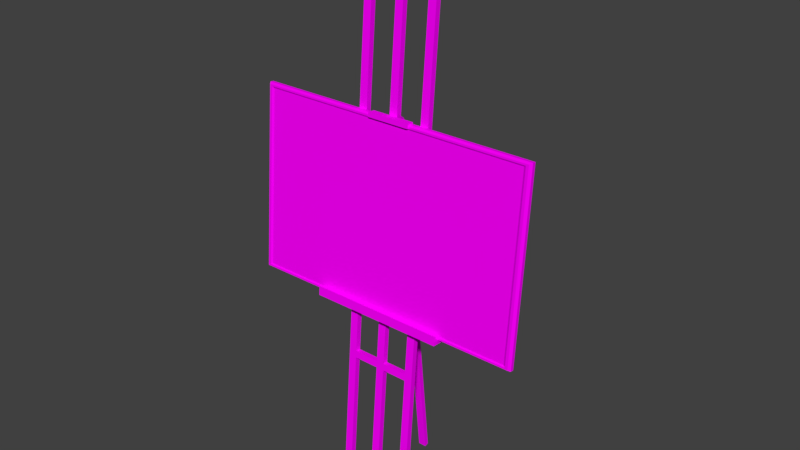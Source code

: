 # Source: Lavagna.blend  (saved by Blender 2.78.0; exported with 4.5.12 LTS)
import bpy
from mathutils import Matrix  # noqa: F401  (used for matrix-valued properties, if any)

bpy.ops.wm.read_factory_settings(use_empty=True)
scene = bpy.context.scene
scene.name = 'Scene'

# ---- collections
col_collection_1 = bpy.data.collections.new('Collection 1'); scene.collection.children.link(col_collection_1)

# ---- images (referenced by path relative to the original .blend; pixels are not part of the script)
import os
ASSET_DIR = os.environ.get("B2B_ASSET_DIR", "")  # directory of the original .blend (textures are referenced by path, not embedded)
HERE = os.path.dirname(os.path.abspath(__file__))  # packed textures are extracted next to this script under _unpacked/

def load_image(name, relpath, width, height, colorspace="sRGB"):
    """Load a texture the original file referenced (path relative to the .blend, or extracted next to this script)."""
    p = next((c for c in (os.path.join(HERE, relpath), os.path.join(ASSET_DIR, relpath)) if relpath and os.path.exists(c)), "")
    if p:
        img = bpy.data.images.load(p, check_existing=True)
        img.name = name
    else:  # same state as the original file: an image datablock whose file is absent (Cycles renders it pink)
        img = bpy.data.images.new(name, width, height)
        img.source = "FILE"
        img.filepath = "//" + (relpath or name)
    img.colorspace_settings.name = colorspace
    return img
img_profeta_v1_oggettivari_txt_png = load_image('profeta_v1_OggettiVari_TXT.png', 'profeta_v1_OggettiVari_TXT.png', 1024, 1024, 'sRGB')

# ---- materials (node trees are filled in below, after node groups)
mat_material_lavagna_cornice_tenda = bpy.data.materials.new('Material_Lavagna_Cornice_Tenda')
mat_material_lavagna_cornice_tenda.alpha_threshold = 0.0
mat_material_lavagna_cornice_tenda.use_transparent_shadow = False
mat_material_lavagna_cornice_tenda.roughness = 0.5

# ---- material node trees
mat_material_lavagna_cornice_tenda.use_nodes = True; mat_material_lavagna_cornice_tenda.node_tree.nodes.clear()
_N = mat_material_lavagna_cornice_tenda.node_tree.nodes; _L = mat_material_lavagna_cornice_tenda.node_tree.links
n0 = _N.new('ShaderNodeOutputMaterial'); n0.name = 'Material Output'; n0.location = (300, 300)
n1 = _N.new('ShaderNodeBsdfDiffuse'); n1.name = 'Diffuse BSDF'; n1.location = (10, 300)
n2 = _N.new('ShaderNodeTexImage'); n2.name = 'Image Texture'; n2.location = (-284, 327)
n2.width = 140
n2.image = img_profeta_v1_oggettivari_txt_png
_L.new(n1.outputs[0], n0.inputs[0])
_L.new(n2.outputs[0], n1.inputs[0])
n0.is_active_output = True

# ---- world
world_world = bpy.data.worlds.new('World'); scene.world = world_world
world_world.color = (0.05088, 0.05088, 0.05088)
world_world.use_sun_shadow = False
world_world.sun_shadow_jitter_overblur = 0.0
world_world.cycles.sampling_method = 'MANUAL'

# ---- meshes
me_plane_002 = bpy.data.meshes.new('Plane.002')
me_plane_002.from_pydata([(3.389, -0.3704, 9.109), (3.389, -0.7373, 4.677), (3.454, -0.3669, 9.151), (3.454, -0.7407, 4.635), (3.504, -0.3024, 9.178), (3.504, -0.6815, 4.598), (3.504, -0.2157, 9.17), (3.504, -0.5948, 4.591), (3.337, -0.3494, 9.073), (3.337, -0.7107, 4.709), (1.644, -0.8849, 4.543), (0.4833, -0.3994, 9.225), (1.644, -0.879, 4.615), (1.644, -0.7107, 4.709), (1.644, -0.5948, 4.591), (1.644, -0.6815, 4.598), (1.644, -0.7407, 4.635), (1.644, -0.7373, 4.677), (1.644, -0.3494, 9.073), (1.644, -0.2157, 9.17), (1.644, -0.3024, 9.178), (1.644, -0.3669, 9.151), (1.644, -0.3704, 9.109), (1.644, -0.866, 4.771), (1.644, -0.6007, 4.52), (1.644, -0.6874, 4.527), (1.644, -0.8764, 4.646), (1.644, -0.8729, 4.688), (1.644, -0.8125, 4.767), (1.644, -0.8194, 4.684), (1.644, -0.8314, 4.539), (1.644, -0.8255, 4.61), (1.644, -0.8229, 4.642), (0.4833, -0.3494, 9.073), (0.4833, -0.2157, 9.17), (0.4833, -0.3024, 9.178), (0.4833, -0.3669, 9.151), (0.4833, -0.3704, 9.109), (0.4833, -0.5948, 4.591), (0.4833, -0.7107, 4.709), (0.4833, -0.8729, 4.688), (0.4833, -0.8764, 4.646), (0.4833, -0.6874, 4.527), (0.4833, -0.6007, 4.52), (0.4833, -0.866, 4.771), (0.4833, -0.8849, 4.543), (0.4833, -0.879, 4.615), (0.4833, -0.8314, 4.539), (0.4833, -0.8125, 4.767), (0.4833, -0.7373, 4.677), (0.4833, -0.8194, 4.684), (0.4833, -0.3611, 9.221), (0.4833, -0.2125, 9.209), (0.4833, -0.2992, 9.216), (0.4833, -0.405, 9.156), (0.4833, -0.4085, 9.114), (0.6861, -0.9719, 0.03649), (0.6861, 0.03159, 12.16), (0.6861, -0.838, 0.02541), (0.6861, 0.1654, 12.15), (0.8844, 0.1654, 12.15), (0.8844, -0.838, 0.02541), (0.8844, 0.03159, 12.16), (0.8844, -0.9719, 0.03649), (0.6937, 0.04019, 12.26), (0.6937, 0.174, 12.25), (0.8844, 0.1678, 12.18), (0.8844, 0.03394, 12.19), (0.7507, 0.04941, 12.37), (0.7507, 0.1833, 12.36), (0.8869, 0.1691, 12.19), (0.8869, 0.03529, 12.2), (0.897, 0.05533, 12.44), (0.897, 0.1892, 12.43), (0.8968, 0.1696, 12.2), (0.8968, 0.03575, 12.21), (1.042, 0.05031, 12.38), (1.042, 0.1842, 12.37), (0.9113, 0.1693, 12.19), (0.9113, 0.03545, 12.2), (1.104, 0.04056, 12.27), (1.104, 0.1744, 12.26), (0.9152, 0.1683, 12.18), (0.9152, 0.03449, 12.19), (1.056, 0.02562, 12.09), (1.056, 0.1595, 12.07), (0.9152, 0.1671, 12.17), (0.9152, 0.0332, 12.18), (0.9057, 0.1696, 12.2), (0.9057, 0.03573, 12.21), (0.9796, 0.05367, 12.42), (0.9796, 0.1875, 12.41), (0.8919, 0.1695, 12.2), (0.8919, 0.03567, 12.21), (0.8153, 0.05358, 12.42), (0.8153, 0.1874, 12.41), (0.713, 0.1791, 12.31), (0.885, 0.1687, 12.19), (0.885, 0.0348, 12.2), (0.713, 0.0452, 12.32), (1.084, 0.1797, 12.32), (0.9145, 0.1689, 12.19), (0.9145, 0.03503, 12.2), (1.084, 0.04584, 12.33), (0.05142, 0.2484, 13.15), (0.05142, -0.838, 0.02541), (0.05142, 0.1146, 13.16), (0.05142, -0.9719, 0.03649), (-0.04865, -0.9719, 0.03649), (-0.04865, 0.1146, 13.16), (-0.04865, -0.838, 0.02541), (-0.04865, 0.2484, 13.15), (0.6861, -0.7021, 3.295), (0.6861, -0.5683, 3.284), (0.8844, -0.7021, 3.295), (0.8844, -0.5683, 3.284), (0.6861, -0.582, 3.118), (0.6861, -0.7159, 3.129), (0.8844, -0.7159, 3.129), (0.8844, -0.582, 3.118), (0.05142, -0.7021, 3.295), (0.05142, -0.5683, 3.284), (-0.04865, -0.5683, 3.284), (-0.04865, -0.7021, 3.295), (0.05142, -0.7159, 3.129), (0.05142, -0.582, 3.118), (-0.04865, -0.582, 3.118), (-0.04865, -0.7159, 3.129), (0.05142, -0.3611, 9.221), (0.05142, -0.5948, 4.591), (0.05142, -0.7107, 4.709), (0.05142, -0.8729, 4.688), (0.05142, -0.8764, 4.646), (0.05142, -0.6874, 4.527), (0.05142, -0.866, 4.771), (0.05142, -0.8849, 4.543), (0.05142, -0.879, 4.615), (0.05142, -0.8314, 4.539), (0.05142, -0.3494, 9.073), (0.05142, -0.8125, 4.767), (0.05142, -0.7373, 4.677), (0.05142, -0.8194, 4.684), (0.05142, -0.2992, 9.216), (0.05142, -0.405, 9.156), (0.05142, -0.4085, 9.114), (0.05142, -0.3994, 9.225), (0.05142, -0.3704, 9.109), (0.6861, -0.3494, 9.073), (0.6861, -0.3024, 9.178), (0.6861, -0.3669, 9.151), (0.6861, -0.3704, 9.109), (0.6861, -0.8125, 4.767), (0.6861, -0.7373, 4.677), (0.6861, -0.8194, 4.684), (0.6861, -0.7107, 4.709), (0.6861, -0.8729, 4.688), (0.6861, -0.8764, 4.646), (0.6861, -0.6874, 4.527), (0.6861, -0.6007, 4.52), (0.6861, -0.866, 4.771), (0.6861, -0.8849, 4.543), (0.6861, -0.879, 4.615), (0.6861, -0.8314, 4.539), (0.8844, -0.3494, 9.073), (0.8844, -0.3024, 9.178), (0.8844, -0.3669, 9.151), (0.8844, -0.3704, 9.109), (0.8844, -0.8125, 4.767), (0.8844, -0.7373, 4.677), (0.8844, -0.8194, 4.684), (0.8844, -0.7107, 4.709), (0.8844, -0.8729, 4.688), (0.8844, -0.8764, 4.646), (0.8844, -0.6874, 4.527), (0.8844, -0.6007, 4.52), (0.8844, -0.866, 4.771), (0.8844, -0.8849, 4.543), (0.8844, -0.879, 4.615), (0.8844, -0.8314, 4.539), (0.6861, -0.2157, 9.17), (0.8844, -0.2157, 9.17), (0.8844, -0.08188, 9.159), (0.6861, -0.08188, 9.159), (0.05142, -0.2157, 9.17), (0.05142, -0.09526, 8.998), (-0.04865, -0.09526, 8.998), (-0.04771, -0.2157, 9.17), (0.05142, -0.2125, 9.209), (0.05142, -0.07867, 9.198), (-0.04865, -0.07867, 9.198), (-0.04865, -0.2125, 9.209), (0.6861, -0.461, 4.58), (0.6861, -0.5948, 4.591), (0.8844, -0.5948, 4.591), (0.8844, -0.461, 4.58), (0.05142, -0.461, 4.58), (-0.04865, -0.461, 4.58), (0.6861, -0.4669, 4.509), (0.8844, -0.4669, 4.509), (0.05142, -0.6007, 4.52), (0.05142, -0.4669, 4.509), (-0.04865, -0.4669, 4.509), (-0.04841, -0.6007, 4.52), (0.05142, 0.892, -0.02541), (-0.04865, 0.892, -0.02541), (0.05142, 0.9937, 0.004594), (-0.04865, 0.9937, 0.004594), (0.03683, 0.03741, 9.115), (-0.04865, 0.03812, 9.109), (-0.04865, -0.07494, 8.982), (0.04482, -0.07566, 8.988), (-3.487, -0.3704, 9.109), (-3.487, -0.7373, 4.677), (-3.552, -0.3669, 9.151), (-3.552, -0.7407, 4.635), (-3.601, -0.3024, 9.178), (-3.601, -0.6815, 4.598), (-3.601, -0.2157, 9.17), (-3.601, -0.5948, 4.591), (-3.434, -0.3494, 9.073), (-3.434, -0.7107, 4.709), (-0.04865, -0.3704, 9.109), (-1.741, -0.8849, 4.543), (-0.5806, -0.3994, 9.225), (-0.04865, -0.8849, 4.543), (-0.04865, -0.3994, 9.225), (-1.741, -0.879, 4.615), (-0.04865, -0.3494, 9.073), (-0.04865, -0.7107, 4.709), (-1.741, -0.7107, 4.709), (-1.741, -0.5948, 4.591), (-1.741, -0.6815, 4.598), (-1.741, -0.7407, 4.635), (-1.741, -0.7373, 4.677), (-1.741, -0.3494, 9.073), (-1.741, -0.2157, 9.17), (-1.741, -0.3024, 9.178), (-1.741, -0.3669, 9.151), (-1.741, -0.3704, 9.109), (-0.04865, -0.8729, 4.688), (-0.04865, -0.8764, 4.646), (-0.04865, -0.6874, 4.527), (-0.04865, -0.866, 4.771), (-1.741, -0.866, 4.771), (-1.741, -0.6007, 4.52), (-1.741, -0.6874, 4.527), (-1.741, -0.8764, 4.646), (-1.741, -0.8729, 4.688), (-0.04865, -0.879, 4.615), (-1.741, -0.8125, 4.767), (-0.04865, -0.8314, 4.539), (-1.741, -0.8194, 4.684), (-1.741, -0.8314, 4.539), (-0.04865, -0.8125, 4.767), (-1.741, -0.8255, 4.61), (-1.741, -0.8229, 4.642), (-0.04865, -0.7373, 4.677), (-0.04865, -0.8194, 4.684), (-0.5806, -0.3494, 9.073), (-0.5806, -0.2157, 9.17), (-0.5806, -0.3024, 9.178), (-0.5806, -0.3669, 9.151), (-0.5806, -0.3704, 9.109), (-0.5806, -0.5948, 4.591), (-0.5806, -0.7107, 4.709), (-0.5806, -0.8729, 4.688), (-0.5806, -0.8764, 4.646), (-0.5806, -0.6874, 4.527), (-0.5806, -0.6007, 4.52), (-0.5806, -0.866, 4.771), (-0.5806, -0.8849, 4.543), (-0.5806, -0.879, 4.615), (-0.5806, -0.8314, 4.539), (-0.5806, -0.8125, 4.767), (-0.5806, -0.7373, 4.677), (-0.5806, -0.8194, 4.684), (-0.04865, -0.4085, 9.114), (-0.04865, -0.405, 9.156), (-0.04865, -0.2992, 9.216), (-0.04865, -0.3611, 9.221), (-0.5806, -0.3611, 9.221), (-0.5806, -0.2125, 9.209), (-0.5806, -0.2992, 9.216), (-0.5806, -0.405, 9.156), (-0.5806, -0.4085, 9.114), (-0.7834, -0.9719, 0.03649), (-0.7834, 0.03159, 12.16), (-0.7834, -0.838, 0.02541), (-0.7834, 0.1654, 12.15), (-0.9817, 0.1654, 12.15), (-0.9817, -0.838, 0.02541), (-0.9817, 0.03159, 12.16), (-0.9817, -0.9719, 0.03649), (-0.791, 0.04019, 12.26), (-0.791, 0.174, 12.25), (-0.9817, 0.1678, 12.18), (-0.9817, 0.03394, 12.19), (-0.848, 0.04941, 12.37), (-0.848, 0.1833, 12.36), (-0.9842, 0.1691, 12.19), (-0.9842, 0.03529, 12.2), (-0.9943, 0.05533, 12.44), (-0.9943, 0.1892, 12.43), (-0.9941, 0.1696, 12.2), (-0.9941, 0.03575, 12.21), (-1.139, 0.05031, 12.38), (-1.139, 0.1842, 12.37), (-1.009, 0.1693, 12.19), (-1.009, 0.03545, 12.2), (-1.201, 0.04056, 12.27), (-1.201, 0.1744, 12.26), (-1.013, 0.1683, 12.18), (-1.013, 0.03449, 12.19), (-1.153, 0.02562, 12.09), (-1.153, 0.1595, 12.07), (-1.012, 0.1671, 12.17), (-1.012, 0.0332, 12.18), (-1.003, 0.1696, 12.2), (-1.003, 0.03573, 12.21), (-1.077, 0.05367, 12.42), (-1.077, 0.1875, 12.41), (-0.9892, 0.1695, 12.2), (-0.9892, 0.03567, 12.21), (-0.9126, 0.05358, 12.42), (-0.9126, 0.1874, 12.41), (-0.8103, 0.1791, 12.31), (-0.9823, 0.1687, 12.19), (-0.9823, 0.0348, 12.2), (-0.8103, 0.0452, 12.32), (-1.182, 0.1797, 12.32), (-1.012, 0.1689, 12.19), (-1.012, 0.03503, 12.2), (-1.182, 0.04584, 12.33), (-0.1487, 0.2484, 13.15), (-0.1487, -0.838, 0.02541), (-0.1487, 0.1146, 13.16), (-0.1487, -0.9719, 0.03649), (-0.7834, -0.7021, 3.295), (-0.7834, -0.5683, 3.284), (-0.9817, -0.7021, 3.295), (-0.9817, -0.5683, 3.284), (-0.7834, -0.582, 3.118), (-0.7834, -0.7159, 3.129), (-0.9817, -0.7159, 3.129), (-0.9817, -0.582, 3.118), (-0.1487, -0.7021, 3.295), (-0.1487, -0.5683, 3.284), (-0.1487, -0.7159, 3.129), (-0.1487, -0.582, 3.118), (-0.1487, -0.3611, 9.221), (-0.1487, -0.5948, 4.591), (-0.1487, -0.7107, 4.709), (-0.1487, -0.8729, 4.688), (-0.1487, -0.8764, 4.646), (-0.1487, -0.6874, 4.527), (-0.1487, -0.866, 4.771), (-0.1487, -0.8849, 4.543), (-0.1487, -0.879, 4.615), (-0.1487, -0.8314, 4.539), (-0.1487, -0.3494, 9.073), (-0.1487, -0.8125, 4.767), (-0.1487, -0.7373, 4.677), (-0.1487, -0.8194, 4.684), (-0.1487, -0.2992, 9.216), (-0.1487, -0.405, 9.156), (-0.1487, -0.4085, 9.114), (-0.1487, -0.3994, 9.225), (-0.1487, -0.3704, 9.109), (-0.7834, -0.3494, 9.073), (-0.7834, -0.3024, 9.178), (-0.7834, -0.3669, 9.151), (-0.7834, -0.3704, 9.109), (-0.7834, -0.8125, 4.767), (-0.7834, -0.7373, 4.677), (-0.7834, -0.8194, 4.684), (-0.7834, -0.7107, 4.709), (-0.7834, -0.8729, 4.688), (-0.7834, -0.8764, 4.646), (-0.7834, -0.6874, 4.527), (-0.7834, -0.6007, 4.52), (-0.7834, -0.866, 4.771), (-0.7834, -0.8849, 4.543), (-0.7834, -0.879, 4.615), (-0.7834, -0.8314, 4.539), (-0.9817, -0.3494, 9.073), (-0.9817, -0.3024, 9.178), (-0.9817, -0.3669, 9.151), (-0.9817, -0.3704, 9.109), (-0.9817, -0.8125, 4.767), (-0.9817, -0.7373, 4.677), (-0.9817, -0.8194, 4.684), (-0.9817, -0.7107, 4.709), (-0.9817, -0.8729, 4.688), (-0.9817, -0.8764, 4.646), (-0.9817, -0.6874, 4.527), (-0.9817, -0.6007, 4.52), (-0.9817, -0.866, 4.771), (-0.9817, -0.8849, 4.543), (-0.9817, -0.879, 4.615), (-0.9817, -0.8314, 4.539), (-0.7834, -0.2157, 9.17), (-0.9817, -0.2157, 9.17), (-0.9817, -0.08188, 9.159), (-0.7834, -0.08188, 9.159), (-0.1487, -0.2157, 9.17), (-0.1487, -0.09526, 8.998), (-0.04958, -0.2157, 9.17), (-0.1487, -0.2125, 9.209), (-0.1487, -0.07867, 9.198), (-0.7834, -0.461, 4.58), (-0.7834, -0.5948, 4.591), (-0.9817, -0.5948, 4.591), (-0.9817, -0.461, 4.58), (-0.1487, -0.461, 4.58), (-0.7834, -0.4669, 4.509), (-0.9817, -0.4669, 4.509), (-0.1487, -0.6007, 4.52), (-0.1487, -0.4669, 4.509), (-0.1487, 0.892, -0.02541), (-0.1487, 0.9937, 0.004594), (-0.1341, 0.03741, 9.115), (-0.1421, -0.07566, 8.988)], [], [(138, 130, 39, 33), (17, 1, 9, 13), (13, 9, 8, 18), (22, 0, 2, 21), (0, 1, 3, 2), (2, 3, 5, 4), (21, 2, 4, 20), (4, 5, 7, 6), (20, 4, 6, 19), (33, 39, 154, 147), (139, 253, 242, 134), (176, 10, 12, 177), (29, 28, 23, 27), (166, 22, 21, 165), (165, 21, 20, 164), (0, 22, 18, 8), (5, 15, 14, 7), (1, 0, 8, 9), (1, 17, 16, 3), (3, 16, 15, 5), (131, 239, 240, 132), (171, 27, 23, 175), (177, 12, 26, 172), (32, 29, 27, 26), (30, 31, 12, 10), (14, 15, 25, 24), (178, 30, 10, 176), (31, 15, 16, 32), (12, 31, 32, 26), (173, 25, 30, 178), (25, 15, 31, 30), (16, 17, 29, 32), (141, 257, 253, 139), (140, 130, 228, 256), (140, 256, 257, 141), (152, 49, 50, 153), (152, 154, 39, 49), (153, 50, 48, 151), (133, 42, 47, 137), (137, 47, 45, 135), (136, 46, 41, 132), (131, 40, 44, 134), (155, 40, 41, 156), (157, 42, 43, 158), (163, 147, 154, 170), (37, 36, 54, 55), (135, 45, 46, 136), (151, 48, 44, 159), (150, 37, 33, 147), (138, 33, 37, 146), (142, 278, 279, 128), (144, 55, 54, 143), (35, 34, 52, 53), (35, 53, 51, 36), (128, 279, 225, 145), (145, 225, 277, 143), (144, 276, 221, 146), (54, 36, 51, 11), (182, 179, 57, 59), (179, 180, 62, 57), (180, 181, 60, 62), (181, 182, 59, 60), (57, 62, 67, 64), (61, 63, 56, 58), (97, 96, 69, 70), (59, 57, 64, 65), (60, 59, 65, 66), (62, 60, 66, 67), (93, 92, 74, 75), (99, 98, 71, 68), (98, 97, 70, 71), (96, 99, 68, 69), (89, 88, 78, 79), (95, 94, 72, 73), (92, 95, 73, 74), (94, 93, 75, 72), (101, 100, 81, 82), (91, 90, 76, 77), (88, 91, 77, 78), (90, 89, 79, 76), (83, 82, 86, 87), (103, 102, 83, 80), (102, 101, 82, 83), (100, 103, 80, 81), (85, 84, 87, 86), (81, 80, 84, 85), (82, 81, 85, 86), (80, 83, 87, 84), (72, 75, 89, 90), (74, 73, 91, 88), (73, 72, 90, 91), (75, 74, 88, 89), (68, 71, 93, 94), (70, 69, 95, 92), (69, 68, 94, 95), (71, 70, 92, 93), (65, 64, 99, 96), (67, 66, 97, 98), (64, 67, 98, 99), (66, 65, 96, 97), (77, 76, 103, 100), (79, 78, 101, 102), (76, 79, 102, 103), (78, 77, 100, 101), (190, 187, 106, 109), (187, 188, 104, 106), (105, 107, 108, 110), (188, 189, 111, 104), (106, 104, 111, 109), (119, 116, 113, 115), (118, 119, 115, 114), (117, 118, 114, 112), (117, 124, 125, 116), (58, 56, 117, 116), (56, 63, 118, 117), (63, 61, 119, 118), (61, 58, 116, 119), (125, 126, 122, 121), (113, 116, 125, 121), (127, 124, 120, 123), (108, 107, 124, 127), (107, 105, 125, 124), (105, 110, 126, 125), (112, 113, 121, 120), (112, 120, 124, 117), (55, 144, 146, 37), (11, 145, 143, 54), (51, 128, 145, 11), (276, 144, 143, 277), (53, 142, 128, 51), (227, 138, 146, 221), (224, 135, 136, 248), (239, 131, 134, 242), (248, 136, 132, 240), (250, 137, 135, 224), (241, 133, 137, 250), (49, 140, 141, 50), (49, 39, 130, 140), (50, 141, 139, 48), (40, 131, 132, 41), (138, 227, 228, 130), (48, 139, 134, 44), (166, 150, 147, 163), (191, 192, 179, 182), (167, 151, 159, 175), (173, 157, 158, 174), (171, 155, 156, 172), (169, 153, 151, 167), (168, 170, 154, 152), (168, 152, 153, 169), (42, 157, 162, 47), (47, 162, 160, 45), (46, 161, 156, 41), (40, 155, 159, 44), (36, 149, 148, 35), (37, 150, 149, 36), (45, 160, 161, 46), (17, 168, 169, 29), (17, 13, 170, 168), (29, 169, 167, 28), (27, 171, 172, 26), (25, 173, 174, 24), (6, 7, 14, 19), (28, 167, 175, 23), (22, 166, 163, 18), (157, 173, 178, 162), (162, 178, 176, 160), (161, 177, 172, 156), (155, 171, 175, 159), (149, 165, 164, 148), (150, 166, 165, 149), (160, 176, 177, 161), (129, 195, 184, 183), (194, 191, 182, 181), (193, 194, 181, 180), (179, 192, 38, 34), (195, 196, 185, 184), (208, 207, 205, 206), (183, 184, 188, 187), (186, 183, 187, 190), (198, 197, 191, 194), (200, 201, 196, 195), (115, 113, 197, 198), (123, 120, 199, 202), (120, 121, 200, 199), (121, 122, 201, 200), (193, 14, 24, 174), (164, 20, 19, 180), (133, 241, 202, 199), (129, 38, 43, 199), (34, 38, 129, 183), (142, 53, 52, 187), (278, 142, 187, 190), (34, 183, 187, 52), (42, 133, 199, 43), (14, 193, 180, 19), (35, 148, 179, 34), (38, 192, 158, 43), (148, 164, 180, 179), (174, 198, 194, 193), (197, 158, 192, 191), (199, 200, 195, 129), (113, 112, 158, 197), (112, 114, 174, 158), (114, 115, 198, 174), (163, 170, 13, 18), (203, 204, 206, 205), (207, 210, 203, 205), (210, 209, 204, 203), (184, 185, 209, 210), (188, 184, 210, 207), (185, 189, 208, 209), (189, 188, 207, 208), (359, 258, 264, 351), (233, 229, 220, 212), (229, 234, 219, 220), (238, 237, 213, 211), (211, 213, 214, 212), (213, 215, 216, 214), (237, 236, 215, 213), (215, 217, 218, 216), (236, 235, 217, 215), (258, 368, 375, 264), (360, 355, 242, 253), (397, 398, 226, 222), (251, 247, 243, 249), (387, 386, 237, 238), (386, 385, 236, 237), (211, 219, 234, 238), (216, 218, 230, 231), (212, 220, 219, 211), (212, 214, 232, 233), (214, 216, 231, 232), (352, 353, 240, 239), (392, 396, 243, 247), (398, 393, 246, 226), (255, 246, 247, 251), (252, 222, 226, 254), (230, 244, 245, 231), (399, 397, 222, 252), (254, 255, 232, 231), (226, 246, 255, 254), (394, 399, 252, 245), (245, 252, 254, 231), (232, 255, 251, 233), (362, 360, 253, 257), (361, 256, 228, 351), (361, 362, 257, 256), (373, 374, 275, 274), (373, 274, 264, 375), (374, 372, 273, 275), (354, 358, 272, 267), (358, 356, 270, 272), (357, 353, 266, 271), (352, 355, 269, 265), (376, 377, 266, 265), (378, 379, 268, 267), (384, 391, 375, 368), (262, 284, 283, 261), (356, 357, 271, 270), (372, 380, 269, 273), (371, 368, 258, 262), (359, 367, 262, 258), (363, 349, 279, 278), (365, 364, 283, 284), (260, 282, 281, 259), (260, 261, 280, 282), (349, 366, 225, 279), (366, 364, 277, 225), (365, 367, 221, 276), (283, 223, 280, 261), (403, 288, 286, 400), (400, 286, 291, 401), (401, 291, 289, 402), (402, 289, 288, 403), (286, 293, 296, 291), (290, 287, 285, 292), (326, 299, 298, 325), (288, 294, 293, 286), (289, 295, 294, 288), (291, 296, 295, 289), (322, 304, 303, 321), (328, 297, 300, 327), (327, 300, 299, 326), (325, 298, 297, 328), (318, 308, 307, 317), (324, 302, 301, 323), (321, 303, 302, 324), (323, 301, 304, 322), (330, 311, 310, 329), (320, 306, 305, 319), (317, 307, 306, 320), (319, 305, 308, 318), (312, 316, 315, 311), (332, 309, 312, 331), (331, 312, 311, 330), (329, 310, 309, 332), (314, 315, 316, 313), (310, 314, 313, 309), (311, 315, 314, 310), (309, 313, 316, 312), (301, 319, 318, 304), (303, 317, 320, 302), (302, 320, 319, 301), (304, 318, 317, 303), (297, 323, 322, 300), (299, 321, 324, 298), (298, 324, 323, 297), (300, 322, 321, 299), (294, 325, 328, 293), (296, 327, 326, 295), (293, 328, 327, 296), (295, 326, 325, 294), (306, 329, 332, 305), (308, 331, 330, 307), (305, 332, 331, 308), (307, 330, 329, 306), (190, 109, 335, 407), (407, 335, 333, 408), (334, 110, 108, 336), (408, 333, 111, 189), (335, 109, 111, 333), (344, 340, 338, 341), (343, 339, 340, 344), (342, 337, 339, 343), (342, 341, 348, 347), (287, 341, 342, 285), (285, 342, 343, 292), (292, 343, 344, 290), (290, 344, 341, 287), (348, 346, 122, 126), (338, 346, 348, 341), (127, 123, 345, 347), (108, 127, 347, 336), (336, 347, 348, 334), (334, 348, 126, 110), (337, 345, 346, 338), (337, 342, 347, 345), (284, 262, 367, 365), (223, 283, 364, 366), (280, 223, 366, 349), (276, 277, 364, 365), (282, 280, 349, 363), (227, 221, 367, 359), (224, 248, 357, 356), (239, 242, 355, 352), (248, 240, 353, 357), (250, 224, 356, 358), (241, 250, 358, 354), (274, 275, 362, 361), (274, 361, 351, 264), (275, 273, 360, 362), (265, 266, 353, 352), (359, 351, 228, 227), (273, 269, 355, 360), (387, 384, 368, 371), (409, 403, 400, 410), (388, 396, 380, 372), (394, 395, 379, 378), (392, 393, 377, 376), (390, 388, 372, 374), (389, 373, 375, 391), (389, 390, 374, 373), (267, 272, 383, 378), (272, 270, 381, 383), (271, 266, 377, 382), (265, 269, 380, 376), (261, 260, 369, 370), (262, 261, 370, 371), (270, 271, 382, 381), (233, 251, 390, 389), (233, 389, 391, 229), (251, 249, 388, 390), (247, 246, 393, 392), (245, 244, 395, 394), (217, 235, 230, 218), (249, 243, 396, 388), (238, 234, 384, 387), (378, 383, 399, 394), (383, 381, 397, 399), (382, 377, 393, 398), (376, 380, 396, 392), (370, 369, 385, 386), (371, 370, 386, 387), (381, 382, 398, 397), (350, 404, 405, 413), (412, 402, 403, 409), (411, 401, 402, 412), (400, 259, 263, 410), (413, 405, 185, 196), (208, 206, 419, 420), (404, 407, 408, 405), (406, 190, 407, 404), (415, 412, 409, 414), (417, 413, 196, 201), (340, 415, 414, 338), (123, 202, 416, 345), (345, 416, 417, 346), (346, 417, 201, 122), (411, 395, 244, 230), (385, 401, 235, 236), (354, 416, 202, 241), (350, 416, 268, 263), (259, 404, 350, 263), (363, 407, 281, 282), (278, 190, 407, 363), (259, 281, 407, 404), (267, 268, 416, 354), (230, 235, 401, 411), (260, 259, 400, 369), (263, 268, 379, 410), (369, 400, 401, 385), (395, 411, 412, 415), (414, 409, 410, 379), (416, 350, 413, 417), (338, 414, 379, 337), (337, 379, 395, 339), (339, 395, 415, 340), (384, 234, 229, 391), (418, 419, 206, 204), (420, 419, 418, 421), (421, 418, 204, 209), (405, 421, 209, 185), (408, 420, 421, 405), (189, 208, 420, 408)])
_uv = me_plane_002.uv_layers.new(name='UVMap')
_uv.uv.foreach_set('vector', [0.6549, 0.5046, 0.4391, 0.5031, 0.4392, 0.4818, 0.6551, 0.4833, 0.2688, 0.5308, 0.2687, 0.384, 0.2722, 0.3885, 0.2723, 0.5308, 0.4397, 0.4246, 0.4402, 0.3411, 0.656, 0.3427, 0.6555, 0.4261, 0.3094, 0.5307, 0.3093, 0.384, 0.3128, 0.3785, 0.3129, 0.5307, 0.3388, 0.6791, 0.3388, 0.3807, 0.3441, 0.3772, 0.3441, 0.6819, 0.3441, 0.6819, 0.3441, 0.3772, 0.3494, 0.3751, 0.3494, 0.684, 0.3129, 0.5307, 0.3128, 0.3785, 0.3187, 0.3744, 0.3188, 0.5307, 0.3494, 0.684, 0.3494, 0.3751, 0.3553, 0.3751, 0.3553, 0.684, 0.3188, 0.5307, 0.3187, 0.3744, 0.326, 0.3743, 0.3261, 0.5307, 0.6551, 0.4833, 0.4392, 0.4818, 0.4393, 0.4718, 0.6551, 0.4733, 0.3913, 0.8401, 0.3912, 0.8486, 0.3867, 0.8486, 0.3867, 0.8401, 0.3674, 0.7694, 0.3675, 0.7049, 0.3736, 0.7049, 0.3735, 0.7694, 0.03218, 0.975, 0.03207, 0.9922, 0.02105, 0.9921, 0.02115, 0.9749, 0.3095, 0.5946, 0.3094, 0.5307, 0.3129, 0.5307, 0.313, 0.5946, 0.313, 0.5946, 0.3129, 0.5307, 0.3188, 0.5307, 0.3189, 0.5946, 0.3093, 0.384, 0.3094, 0.5307, 0.3059, 0.5308, 0.3058, 0.3884, 0.2593, 0.3744, 0.2594, 0.5308, 0.2521, 0.5308, 0.252, 0.3744, 0.3388, 0.3807, 0.3388, 0.6791, 0.3336, 0.6768, 0.3336, 0.3837, 0.2687, 0.384, 0.2688, 0.5308, 0.2653, 0.5308, 0.2652, 0.3786, 0.2652, 0.3786, 0.2653, 0.5308, 0.2594, 0.5308, 0.2593, 0.3744, 0.3796, 0.8401, 0.3796, 0.8486, 0.376, 0.8486, 0.3761, 0.8401, 0.3797, 0.7694, 0.3798, 0.7049, 0.3869, 0.7049, 0.3868, 0.7694, 0.3735, 0.7694, 0.3736, 0.7049, 0.3763, 0.7049, 0.3762, 0.7694, 0.03223, 0.9664, 0.03218, 0.975, 0.02115, 0.9749, 0.0212, 0.9663, 0.03235, 0.9453, 0.03227, 0.9599, 0.02124, 0.9598, 0.02133, 0.9452, 0.07981, 0.9602, 0.06195, 0.9601, 0.06204, 0.9454, 0.0799, 0.9455, 0.3629, 0.7694, 0.363, 0.7049, 0.3675, 0.7049, 0.3674, 0.7694, 0.03227, 0.9599, 0.06195, 0.9601, 0.04916, 0.9666, 0.03223, 0.9664, 0.02124, 0.9598, 0.03227, 0.9599, 0.03223, 0.9664, 0.0212, 0.9663, 0.3506, 0.7694, 0.3507, 0.7049, 0.363, 0.7049, 0.3629, 0.7694, 0.06204, 0.9454, 0.06195, 0.9601, 0.03227, 0.9599, 0.03235, 0.9453, 0.04916, 0.9666, 0.04911, 0.9752, 0.03218, 0.975, 0.03223, 0.9664, 0.1988, 0.6549, 0.1988, 0.6641, 0.1912, 0.6641, 0.1912, 0.655, 0.2689, 0.6647, 0.2724, 0.6647, 0.2724, 0.6731, 0.2689, 0.6731, 0.2063, 0.6549, 0.2063, 0.664, 0.1988, 0.6641, 0.1988, 0.6549, 0.206, 0.5969, 0.2061, 0.6154, 0.1986, 0.6155, 0.1985, 0.597, 0.2688, 0.6113, 0.2723, 0.6113, 0.2724, 0.6284, 0.2689, 0.6284, 0.1985, 0.597, 0.1986, 0.6155, 0.191, 0.6155, 0.1909, 0.597, 0.3505, 0.8401, 0.3506, 0.8034, 0.3628, 0.8034, 0.3628, 0.8401, 0.3628, 0.8401, 0.3628, 0.8034, 0.3674, 0.8034, 0.3673, 0.8401, 0.3734, 0.8401, 0.3734, 0.8034, 0.3761, 0.8034, 0.3761, 0.8401, 0.3796, 0.8401, 0.3797, 0.8035, 0.3868, 0.8035, 0.3867, 0.8401, 0.3797, 0.7862, 0.3797, 0.8035, 0.3761, 0.8034, 0.3761, 0.7862, 0.3506, 0.7862, 0.3506, 0.8034, 0.3432, 0.8034, 0.3432, 0.7862, 0.6552, 0.4635, 0.6551, 0.4733, 0.4393, 0.4718, 0.4394, 0.462, 0.1616, 0.8756, 0.1695, 0.8731, 0.169, 0.8793, 0.1653, 0.8794, 0.3673, 0.8401, 0.3674, 0.8034, 0.3734, 0.8034, 0.3734, 0.8401, 0.3913, 0.7863, 0.3913, 0.8035, 0.3868, 0.8035, 0.3868, 0.7862, 0.3095, 0.6113, 0.3095, 0.6284, 0.306, 0.6284, 0.306, 0.6113, 0.306, 0.6647, 0.306, 0.6284, 0.3095, 0.6284, 0.3095, 0.6647, 0.1875, 0.9219, 0.1877, 0.9334, 0.1806, 0.9335, 0.1806, 0.9219, 0.1629, 0.9219, 0.1653, 0.8794, 0.169, 0.8793, 0.1682, 0.922, 0.1827, 0.872, 0.1956, 0.8742, 0.1923, 0.8786, 0.1836, 0.8774, 0.1827, 0.872, 0.1836, 0.8774, 0.1779, 0.8797, 0.1695, 0.8731, 0.1806, 0.9219, 0.1806, 0.9335, 0.1761, 0.9336, 0.1758, 0.922, 0.1758, 0.922, 0.1761, 0.9336, 0.1681, 0.9337, 0.1682, 0.922, 0.1629, 0.9219, 0.1631, 0.9338, 0.1585, 0.9339, 0.1585, 0.9218, 0.169, 0.8793, 0.1695, 0.8731, 0.1779, 0.8797, 0.1747, 0.8822, 0.4016, 0.1908, 0.395, 0.1909, 0.3934, 0.04397, 0.4, 0.04389, 0.3186, 0.004035, 0.339, 0.004138, 0.3374, 0.312, 0.317, 0.3119, 0.001537, 0.6493, 0.01099, 0.6493, 0.011, 0.8604, 0.001538, 0.8604, 0.04741, 0.6359, 0.06109, 0.6359, 0.06109, 0.8428, 0.04741, 0.8428, 0.317, 0.3119, 0.3374, 0.312, 0.3374, 0.3149, 0.3178, 0.3226, 0.2571, 0.7388, 0.2449, 0.7388, 0.2449, 0.7207, 0.2571, 0.7207, 0.04737, 0.8455, 0.05924, 0.8542, 0.05664, 0.8577, 0.04723, 0.8459, 0.4, 0.04389, 0.3934, 0.04397, 0.3933, 0.03884, 0.3999, 0.03877, 0.04741, 0.8428, 0.06109, 0.8428, 0.06057, 0.85, 0.04741, 0.8448, 0.001538, 0.8604, 0.011, 0.8604, 0.011, 0.8624, 0.001538, 0.8624, 0.001538, 0.8641, 0.011, 0.8641, 0.011, 0.8644, 0.001538, 0.8644, 0.3197, 0.3289, 0.3374, 0.316, 0.3376, 0.3166, 0.3236, 0.3341, 0.001538, 0.8632, 0.011, 0.8632, 0.011, 0.8636, 0.001538, 0.8636, 0.3999, 0.03564, 0.3933, 0.03572, 0.3933, 0.03261, 0.3998, 0.03254, 0.001538, 0.865, 0.011, 0.865, 0.011, 0.8655, 0.001538, 0.8655, 0.3998, 0.02852, 0.3932, 0.02859, 0.3932, 0.02445, 0.3997, 0.02438, 0.04689, 0.8462, 0.05218, 0.8612, 0.04654, 0.8627, 0.04655, 0.8463, 0.3302, 0.3393, 0.3382, 0.3171, 0.3387, 0.3172, 0.3385, 0.3416, 0.04533, 0.8457, 0.03361, 0.8547, 0.03227, 0.8503, 0.04528, 0.8452, 0.3997, 0.02021, 0.3931, 0.02028, 0.3931, 0.01663, 0.3997, 0.01656, 0.04594, 0.8463, 0.04083, 0.8613, 0.03652, 0.8585, 0.04555, 0.846, 0.347, 0.3395, 0.3396, 0.3172, 0.3401, 0.3168, 0.3535, 0.3354, 0.001538, 0.8664, 0.011, 0.8664, 0.011, 0.8675, 0.001538, 0.8675, 0.3578, 0.3298, 0.3405, 0.3163, 0.3405, 0.3156, 0.3599, 0.3233, 0.001538, 0.8659, 0.011, 0.8659, 0.011, 0.8664, 0.001538, 0.8664, 0.3996, 0.01319, 0.393, 0.01327, 0.393, 0.009989, 0.3996, 0.009914, 0.238, 0.7682, 0.2257, 0.7682, 0.2257, 0.7528, 0.238, 0.7528, 0.3996, 0.009914, 0.393, 0.009989, 0.3929, 0.00081, 0.3995, 0.0007357, 0.04528, 0.8452, 0.03227, 0.8503, 0.03557, 0.8378, 0.04528, 0.8442, 0.3599, 0.3233, 0.3405, 0.3156, 0.3406, 0.314, 0.355, 0.3047, 0.3385, 0.3416, 0.3387, 0.3172, 0.3396, 0.3172, 0.347, 0.3395, 0.04655, 0.8463, 0.04654, 0.8627, 0.04083, 0.8613, 0.04594, 0.8463, 0.3997, 0.02438, 0.3932, 0.02445, 0.3931, 0.02028, 0.3997, 0.02021, 0.001538, 0.8644, 0.011, 0.8644, 0.011, 0.865, 0.001538, 0.865, 0.3236, 0.3341, 0.3376, 0.3166, 0.3382, 0.3171, 0.3302, 0.3393, 0.04723, 0.8459, 0.05664, 0.8577, 0.05218, 0.8612, 0.04689, 0.8462, 0.3998, 0.03254, 0.3933, 0.03261, 0.3932, 0.02859, 0.3998, 0.02852, 0.001538, 0.8636, 0.011, 0.8636, 0.011, 0.8641, 0.001538, 0.8641, 0.3999, 0.03877, 0.3933, 0.03884, 0.3933, 0.03572, 0.3999, 0.03564, 0.001538, 0.8624, 0.011, 0.8624, 0.011, 0.8632, 0.001538, 0.8632, 0.3178, 0.3226, 0.3374, 0.3149, 0.3374, 0.316, 0.3197, 0.3289, 0.04741, 0.8448, 0.06057, 0.85, 0.05924, 0.8542, 0.04737, 0.8455, 0.3997, 0.01656, 0.3931, 0.01663, 0.393, 0.01327, 0.3996, 0.01319, 0.001538, 0.8655, 0.011, 0.8655, 0.011, 0.8659, 0.001538, 0.8659, 0.3535, 0.3354, 0.3401, 0.3168, 0.3405, 0.3163, 0.3578, 0.3298, 0.04555, 0.846, 0.03652, 0.8585, 0.03361, 0.8547, 0.04533, 0.8457, 0.2906, 0.5031, 0.3008, 0.5031, 0.3008, 0.9103, 0.2906, 0.9103, 0.4019, 0.8017, 0.4085, 0.8016, 0.4105, 0.9879, 0.4041, 0.9959, 0.244, 0.7207, 0.244, 0.7329, 0.2348, 0.7329, 0.2348, 0.7207, 0.4085, 0.8016, 0.4149, 0.8016, 0.4151, 0.9882, 0.4105, 0.9879, 0.4041, 0.9959, 0.4105, 0.9879, 0.4151, 0.9882, 0.4152, 1.0, 0.0474, 0.2174, 0.06109, 0.2174, 0.06109, 0.2289, 0.0474, 0.2289, 0.001537, 0.2225, 0.01099, 0.2225, 0.01099, 0.2342, 0.001537, 0.2342, 0.3654, 0.3486, 0.3858, 0.3486, 0.3858, 0.3657, 0.3654, 0.3657, 0.09794, 0.4722, 0.09794, 0.5176, 0.08835, 0.5176, 0.08835, 0.4722, 0.08835, 0.2506, 0.09794, 0.2506, 0.09794, 0.4722, 0.08835, 0.4722, 0.3654, 0.0299, 0.3858, 0.0299, 0.3858, 0.3486, 0.3654, 0.3486, 0.001537, 0.004004, 0.01099, 0.004004, 0.01099, 0.2225, 0.001537, 0.2225, 0.0474, 0.003118, 0.06109, 0.003118, 0.06109, 0.2174, 0.0474, 0.2174, 0.1049, 0.2174, 0.1118, 0.2174, 0.1118, 0.2289, 0.1049, 0.2289, 0.06109, 0.2289, 0.06109, 0.2174, 0.1049, 0.2174, 0.1049, 0.2289, 0.29, 0.3486, 0.3003, 0.3486, 0.3003, 0.3657, 0.29, 0.3657, 0.29, 0.0299, 0.3003, 0.0299, 0.3003, 0.3486, 0.29, 0.3486, 0.09794, 0.7392, 0.08835, 0.7392, 0.08835, 0.5176, 0.09794, 0.5176, 0.1049, 0.003121, 0.1118, 0.003121, 0.1118, 0.2174, 0.1049, 0.2174, 0.3983, 0.4798, 0.4049, 0.4797, 0.4052, 0.5108, 0.3987, 0.5109, 0.3654, 0.3657, 0.3003, 0.3657, 0.3003, 0.3486, 0.3654, 0.3486, 0.1653, 0.8794, 0.1629, 0.9219, 0.1585, 0.9218, 0.1616, 0.8756, 0.1747, 0.8822, 0.1758, 0.922, 0.1682, 0.922, 0.169, 0.8793, 0.1779, 0.8797, 0.1806, 0.9219, 0.1758, 0.922, 0.1747, 0.8822, 0.1631, 0.9338, 0.1629, 0.9219, 0.1682, 0.922, 0.1681, 0.9337, 0.1836, 0.8774, 0.1875, 0.9219, 0.1806, 0.9219, 0.1779, 0.8797, 0.306, 0.6731, 0.306, 0.6647, 0.3095, 0.6647, 0.3095, 0.6731, 0.3673, 0.8486, 0.3673, 0.8401, 0.3734, 0.8401, 0.3734, 0.8486, 0.3796, 0.8486, 0.3796, 0.8401, 0.3867, 0.8401, 0.3867, 0.8486, 0.3734, 0.8486, 0.3734, 0.8401, 0.3761, 0.8401, 0.376, 0.8486, 0.3627, 0.8486, 0.3628, 0.8401, 0.3673, 0.8401, 0.3673, 0.8486, 0.3505, 0.8486, 0.3505, 0.8401, 0.3628, 0.8401, 0.3627, 0.8486, 0.2061, 0.6154, 0.2063, 0.6549, 0.1988, 0.6549, 0.1986, 0.6155, 0.2689, 0.6284, 0.2724, 0.6284, 0.2724, 0.6647, 0.2689, 0.6647, 0.1986, 0.6155, 0.1988, 0.6549, 0.1912, 0.655, 0.191, 0.6155, 0.3797, 0.8035, 0.3796, 0.8401, 0.3761, 0.8401, 0.3761, 0.8034, 0.6549, 0.5046, 0.6549, 0.5095, 0.4391, 0.508, 0.4391, 0.5031, 0.3913, 0.8035, 0.3913, 0.8401, 0.3867, 0.8401, 0.3868, 0.8035, 0.3095, 0.5946, 0.3095, 0.6113, 0.306, 0.6113, 0.306, 0.5946, 0.4042, 0.416, 0.3976, 0.416, 0.395, 0.1909, 0.4016, 0.1908, 0.3914, 0.7694, 0.3913, 0.7863, 0.3868, 0.7862, 0.3868, 0.7694, 0.3506, 0.7694, 0.3506, 0.7862, 0.3432, 0.7862, 0.3432, 0.7693, 0.3797, 0.7694, 0.3797, 0.7862, 0.3761, 0.7862, 0.3762, 0.7694, 0.1984, 0.5789, 0.1985, 0.597, 0.1909, 0.597, 0.1908, 0.5789, 0.2688, 0.5947, 0.2723, 0.5947, 0.2723, 0.6113, 0.2688, 0.6113, 0.206, 0.5788, 0.206, 0.5969, 0.1985, 0.597, 0.1984, 0.5789, 0.3506, 0.8034, 0.3506, 0.7862, 0.3629, 0.7862, 0.3628, 0.8034, 0.3628, 0.8034, 0.3629, 0.7862, 0.3674, 0.7862, 0.3674, 0.8034, 0.3734, 0.8034, 0.3735, 0.7862, 0.3761, 0.7862, 0.3761, 0.8034, 0.3797, 0.8035, 0.3797, 0.7862, 0.3868, 0.7862, 0.3868, 0.8035, 0.313, 0.6283, 0.313, 0.6113, 0.3189, 0.6113, 0.3189, 0.6283, 0.3095, 0.6284, 0.3095, 0.6113, 0.313, 0.6113, 0.313, 0.6283, 0.3674, 0.8034, 0.3674, 0.7862, 0.3735, 0.7862, 0.3734, 0.8034, 0.2056, 0.5095, 0.206, 0.5788, 0.1984, 0.5789, 0.1981, 0.5095, 0.2688, 0.5308, 0.2723, 0.5308, 0.2723, 0.5947, 0.2688, 0.5947, 0.1981, 0.5095, 0.1984, 0.5789, 0.1908, 0.5789, 0.1905, 0.5095, 0.3798, 0.7049, 0.3797, 0.7694, 0.3762, 0.7694, 0.3763, 0.7049, 0.3507, 0.7049, 0.3506, 0.7694, 0.3432, 0.7693, 0.3433, 0.7049, 0.441, 0.9994, 0.441, 0.6867, 0.5675, 0.6867, 0.5675, 0.9994, 0.3915, 0.7049, 0.3914, 0.7694, 0.3868, 0.7694, 0.3869, 0.7049, 0.3094, 0.5307, 0.3095, 0.5946, 0.306, 0.5946, 0.3059, 0.5308, 0.3506, 0.7862, 0.3506, 0.7694, 0.3629, 0.7694, 0.3629, 0.7862, 0.3629, 0.7862, 0.3629, 0.7694, 0.3674, 0.7694, 0.3674, 0.7862, 0.3735, 0.7862, 0.3735, 0.7694, 0.3762, 0.7694, 0.3761, 0.7862, 0.3797, 0.7862, 0.3797, 0.7694, 0.3868, 0.7694, 0.3868, 0.7862, 0.313, 0.6113, 0.313, 0.5946, 0.3189, 0.5946, 0.3189, 0.6113, 0.3095, 0.6113, 0.3095, 0.5946, 0.313, 0.5946, 0.313, 0.6113, 0.3674, 0.7862, 0.3674, 0.7694, 0.3735, 0.7694, 0.3735, 0.7862, 0.3994, 0.5746, 0.406, 0.5745, 0.4084, 0.7917, 0.4019, 0.7998, 0.0474, 0.3186, 0.06109, 0.3186, 0.06109, 0.6359, 0.04741, 0.6359, 0.001537, 0.3258, 0.01099, 0.3258, 0.01099, 0.6493, 0.001537, 0.6493, 0.4383, 0.3336, 0.4383, 0.02081, 0.4522, 0.02081, 0.4522, 0.3336, 0.1049, 0.3186, 0.1118, 0.3186, 0.1118, 0.6247, 0.1049, 0.6247, 0.1397, 0.7276, 0.1321, 0.7267, 0.1312, 0.2366, 0.1397, 0.2365, 0.4019, 0.7998, 0.4084, 0.7917, 0.4085, 0.8016, 0.4019, 0.8017, 0.2258, 0.769, 0.2348, 0.769, 0.2348, 0.7726, 0.2257, 0.7726, 0.0474, 0.3137, 0.06109, 0.3137, 0.06109, 0.3186, 0.0474, 0.3186, 0.1049, 0.3137, 0.1118, 0.3137, 0.1118, 0.3186, 0.1049, 0.3186, 0.0474, 0.2289, 0.06109, 0.2289, 0.06109, 0.3137, 0.0474, 0.3137, 0.29, 0.3657, 0.3003, 0.3657, 0.3003, 0.4919, 0.29, 0.4919, 0.3987, 0.5109, 0.4052, 0.5108, 0.4059, 0.571, 0.3993, 0.5711, 0.1049, 0.2289, 0.1118, 0.2289, 0.1118, 0.3137, 0.1049, 0.3137, 0.6192, 0.6867, 0.5675, 0.6867, 0.5675, 0.6818, 0.6192, 0.6818, 0.3189, 0.5946, 0.3188, 0.5307, 0.3261, 0.5307, 0.3262, 0.5946, 0.3505, 0.8401, 0.3505, 0.8486, 0.3431, 0.8485, 0.3431, 0.8401, 0.4815, 0.02081, 0.4522, 0.02081, 0.4522, 0.01596, 0.4815, 0.01596, 0.4522, 0.3336, 0.4522, 0.02081, 0.4815, 0.02081, 0.4815, 0.3336, 0.1875, 0.9219, 0.1836, 0.8774, 0.1923, 0.8786, 0.1974, 0.9215, 0.1877, 0.9334, 0.1875, 0.9219, 0.1974, 0.9215, 0.1978, 0.9333, 0.1956, 0.8742, 0.2027, 0.9208, 0.1974, 0.9215, 0.1923, 0.8786, 0.3506, 0.8034, 0.3505, 0.8401, 0.3431, 0.8401, 0.3432, 0.8034, 0.5675, 0.6867, 0.6192, 0.6867, 0.6192, 0.9994, 0.5675, 0.9994, 0.3189, 0.6283, 0.3189, 0.6113, 0.3262, 0.6113, 0.3262, 0.6283, 0.4522, 0.02081, 0.4383, 0.02081, 0.4383, 0.01596, 0.4522, 0.01596, 0.3189, 0.6113, 0.3189, 0.5946, 0.3262, 0.5946, 0.3262, 0.6113, 0.001537, 0.3208, 0.01099, 0.3208, 0.01099, 0.3258, 0.001537, 0.3258, 0.4042, 0.4195, 0.3976, 0.4195, 0.3976, 0.416, 0.4042, 0.416, 0.3993, 0.5711, 0.4059, 0.571, 0.406, 0.5745, 0.3994, 0.5746, 0.4049, 0.4797, 0.3983, 0.4798, 0.3976, 0.4195, 0.4042, 0.4195, 0.3654, 0.3657, 0.3858, 0.3657, 0.3858, 0.4919, 0.3654, 0.4919, 0.001537, 0.2342, 0.01099, 0.2342, 0.01099, 0.3208, 0.001537, 0.3208, 0.6552, 0.4635, 0.4394, 0.462, 0.4397, 0.4246, 0.6555, 0.4261, 0.256, 0.782, 0.2468, 0.782, 0.2468, 0.7723, 0.256, 0.7723, 0.1321, 0.7267, 0.1229, 0.72, 0.1227, 0.235, 0.1312, 0.2366, 0.1054, 0.6262, 0.1118, 0.6265, 0.1118, 0.9971, 0.1054, 0.997, 0.1049, 0.6247, 0.1118, 0.6247, 0.1118, 0.6265, 0.1054, 0.6262, 0.1263, 0.7363, 0.1215, 0.7211, 0.1229, 0.72, 0.1321, 0.7267, 0.2472, 0.7397, 0.2571, 0.7552, 0.2437, 0.7552, 0.2449, 0.7397, 0.135, 0.7402, 0.1263, 0.7363, 0.1321, 0.7267, 0.1397, 0.7276, 0.6548, 0.5144, 0.6547, 0.5357, 0.4389, 0.5342, 0.439, 0.5129, 0.269, 0.8155, 0.2725, 0.8155, 0.2725, 0.9578, 0.269, 0.9622, 0.4385, 0.5914, 0.6543, 0.5929, 0.6537, 0.6763, 0.4379, 0.6748, 0.3097, 0.8154, 0.3132, 0.8154, 0.3133, 0.9676, 0.3098, 0.9622, 0.2404, 0.6764, 0.2352, 0.6797, 0.2352, 0.3753, 0.2404, 0.3781, 0.2352, 0.6797, 0.2298, 0.6819, 0.2298, 0.3731, 0.2352, 0.3753, 0.3132, 0.8154, 0.3191, 0.8154, 0.3192, 0.9718, 0.3133, 0.9676, 0.2298, 0.6819, 0.224, 0.6819, 0.224, 0.3731, 0.2298, 0.3731, 0.3191, 0.8154, 0.3264, 0.8154, 0.3265, 0.9718, 0.3192, 0.9718, 0.6547, 0.5357, 0.6546, 0.5457, 0.4388, 0.5442, 0.4389, 0.5342, 0.3912, 0.8571, 0.3867, 0.8571, 0.3867, 0.8486, 0.3912, 0.8486, 0.3672, 0.9278, 0.3732, 0.9278, 0.3731, 0.9923, 0.3671, 0.9923, 0.03064, 0.903, 0.01961, 0.903, 0.01961, 0.8859, 0.03064, 0.8859, 0.3096, 0.7515, 0.3131, 0.7515, 0.3132, 0.8154, 0.3097, 0.8154, 0.3131, 0.7515, 0.319, 0.7515, 0.3191, 0.8154, 0.3132, 0.8154, 0.3098, 0.9622, 0.3063, 0.9578, 0.3062, 0.8154, 0.3097, 0.8154, 0.2597, 0.9719, 0.2523, 0.9719, 0.2523, 0.8155, 0.2596, 0.8155, 0.2404, 0.3781, 0.2456, 0.3804, 0.2456, 0.6733, 0.2404, 0.6764, 0.269, 0.9622, 0.2655, 0.9677, 0.2654, 0.8155, 0.269, 0.8155, 0.2655, 0.9677, 0.2597, 0.9719, 0.2596, 0.8155, 0.2654, 0.8155, 0.3796, 0.8571, 0.376, 0.8571, 0.376, 0.8486, 0.3796, 0.8486, 0.3795, 0.9278, 0.3866, 0.9278, 0.3864, 0.9923, 0.3794, 0.9923, 0.3732, 0.9278, 0.3759, 0.9278, 0.3758, 0.9923, 0.3731, 0.9923, 0.03064, 0.9116, 0.01961, 0.9117, 0.01961, 0.903, 0.03064, 0.903, 0.03064, 0.9328, 0.01961, 0.9328, 0.01961, 0.9182, 0.03064, 0.9182, 0.07819, 0.9182, 0.07819, 0.9328, 0.06033, 0.9328, 0.06033, 0.9182, 0.3626, 0.9278, 0.3672, 0.9278, 0.3671, 0.9923, 0.3625, 0.9923, 0.03064, 0.9182, 0.03064, 0.9116, 0.04757, 0.9116, 0.06033, 0.9182, 0.01961, 0.9182, 0.01961, 0.9117, 0.03064, 0.9116, 0.03064, 0.9182, 0.3503, 0.9278, 0.3626, 0.9278, 0.3625, 0.9923, 0.3502, 0.9922, 0.06033, 0.9328, 0.03064, 0.9328, 0.03064, 0.9182, 0.06033, 0.9182, 0.04757, 0.9116, 0.03064, 0.9116, 0.03064, 0.903, 0.04757, 0.903, 0.1989, 0.6732, 0.1913, 0.6732, 0.1912, 0.6641, 0.1988, 0.6641, 0.2689, 0.6815, 0.2689, 0.6731, 0.2724, 0.6731, 0.2724, 0.6815, 0.2064, 0.6732, 0.1989, 0.6732, 0.1988, 0.6641, 0.2063, 0.664, 0.2066, 0.7311, 0.1991, 0.7312, 0.199, 0.7126, 0.2066, 0.7126, 0.2689, 0.7349, 0.2689, 0.7179, 0.2724, 0.7179, 0.2724, 0.7349, 0.1991, 0.7312, 0.1915, 0.7312, 0.1914, 0.7127, 0.199, 0.7126, 0.3505, 0.8571, 0.3627, 0.8571, 0.3627, 0.8937, 0.3504, 0.8937, 0.3627, 0.8571, 0.3673, 0.8571, 0.3672, 0.8937, 0.3627, 0.8937, 0.3733, 0.8571, 0.376, 0.8571, 0.376, 0.8938, 0.3733, 0.8938, 0.3796, 0.8571, 0.3867, 0.8571, 0.3866, 0.8938, 0.3795, 0.8938, 0.3795, 0.911, 0.3759, 0.911, 0.376, 0.8938, 0.3795, 0.8938, 0.3504, 0.9109, 0.343, 0.9109, 0.343, 0.8937, 0.3504, 0.8937, 0.6545, 0.5555, 0.4387, 0.554, 0.4388, 0.5442, 0.6546, 0.5457, 0.1633, 0.992, 0.1669, 0.9881, 0.1706, 0.9881, 0.1712, 0.9943, 0.3673, 0.8571, 0.3733, 0.8571, 0.3733, 0.8938, 0.3672, 0.8937, 0.3911, 0.911, 0.3866, 0.911, 0.3866, 0.8938, 0.3912, 0.8938, 0.3096, 0.7349, 0.3061, 0.7349, 0.3061, 0.7178, 0.3096, 0.7178, 0.3061, 0.6815, 0.3096, 0.6815, 0.3096, 0.7178, 0.3061, 0.7178, 0.1878, 0.945, 0.1809, 0.9451, 0.1806, 0.9335, 0.1877, 0.9334, 0.1632, 0.9457, 0.1685, 0.9455, 0.1706, 0.9881, 0.1669, 0.9881, 0.1844, 0.995, 0.1852, 0.9895, 0.1938, 0.9881, 0.1973, 0.9924, 0.1844, 0.995, 0.1712, 0.9943, 0.1794, 0.9874, 0.1852, 0.9895, 0.1809, 0.9451, 0.1761, 0.9452, 0.1761, 0.9336, 0.1806, 0.9335, 0.1761, 0.9452, 0.1685, 0.9455, 0.1681, 0.9337, 0.1761, 0.9336, 0.1632, 0.9457, 0.1589, 0.9459, 0.1585, 0.9339, 0.1631, 0.9338, 0.1706, 0.9881, 0.1762, 0.985, 0.1794, 0.9874, 0.1712, 0.9943, 0.4262, 0.1908, 0.4274, 0.04389, 0.434, 0.04394, 0.4328, 0.1908, 0.2666, 0.003718, 0.2666, 0.3116, 0.2462, 0.3116, 0.2462, 0.003718, 0.03066, 0.6493, 0.03066, 0.8604, 0.02121, 0.8604, 0.02121, 0.6493, 0.1762, 0.6359, 0.1762, 0.8428, 0.1626, 0.8428, 0.1626, 0.6359, 0.2666, 0.3116, 0.2658, 0.3223, 0.2462, 0.3145, 0.2462, 0.3116, 0.2257, 0.7519, 0.2257, 0.7338, 0.238, 0.7338, 0.238, 0.7519, 0.1763, 0.8455, 0.1764, 0.8459, 0.167, 0.8578, 0.1644, 0.8542, 0.4274, 0.04389, 0.4274, 0.03877, 0.434, 0.03882, 0.434, 0.04394, 0.1762, 0.8428, 0.1762, 0.8448, 0.1631, 0.85, 0.1626, 0.8428, 0.03066, 0.8604, 0.03066, 0.8624, 0.02121, 0.8624, 0.02121, 0.8604, 0.03066, 0.8641, 0.03066, 0.8644, 0.02121, 0.8644, 0.02121, 0.8641, 0.2638, 0.3285, 0.2599, 0.3338, 0.246, 0.3162, 0.2462, 0.3156, 0.03066, 0.8632, 0.03066, 0.8636, 0.02121, 0.8636, 0.02121, 0.8632, 0.4275, 0.03564, 0.4275, 0.03253, 0.4341, 0.03259, 0.434, 0.03569, 0.03066, 0.865, 0.03066, 0.8655, 0.02121, 0.8655, 0.02121, 0.865, 0.4275, 0.02851, 0.4276, 0.02437, 0.4341, 0.02443, 0.4341, 0.02857, 0.1768, 0.8463, 0.1771, 0.8463, 0.1771, 0.8627, 0.1715, 0.8612, 0.2533, 0.339, 0.2449, 0.3411, 0.2449, 0.3168, 0.2454, 0.3167, 0.1783, 0.8457, 0.1784, 0.8453, 0.1914, 0.8503, 0.19, 0.8548, 0.4276, 0.02021, 0.4276, 0.01656, 0.4342, 0.01661, 0.4342, 0.02026, 0.1777, 0.8463, 0.1781, 0.8461, 0.1871, 0.8585, 0.1828, 0.8613, 0.2364, 0.3391, 0.23, 0.3349, 0.2435, 0.3164, 0.244, 0.3167, 0.03066, 0.8664, 0.03066, 0.8675, 0.02121, 0.8675, 0.02121, 0.8664, 0.2257, 0.3293, 0.2237, 0.3227, 0.243, 0.3152, 0.2431, 0.3159, 0.03066, 0.8659, 0.03066, 0.8664, 0.02121, 0.8664, 0.02121, 0.8659, 0.4277, 0.01319, 0.4277, 0.009913, 0.4343, 0.009967, 0.4342, 0.01325, 0.2437, 0.7714, 0.2437, 0.756, 0.256, 0.756, 0.256, 0.7714, 0.4277, 0.009913, 0.4278, 0.0007359, 0.4343, 0.0007898, 0.4343, 0.009967, 0.1784, 0.8453, 0.1784, 0.8442, 0.1881, 0.8378, 0.1914, 0.8503, 0.2237, 0.3227, 0.2286, 0.3041, 0.243, 0.3136, 0.243, 0.3152, 0.2449, 0.3411, 0.2364, 0.3391, 0.244, 0.3167, 0.2449, 0.3168, 0.1771, 0.8463, 0.1777, 0.8463, 0.1828, 0.8613, 0.1771, 0.8627, 0.4276, 0.02437, 0.4276, 0.02021, 0.4342, 0.02026, 0.4341, 0.02443, 0.03066, 0.8644, 0.03066, 0.865, 0.02121, 0.865, 0.02121, 0.8644, 0.2599, 0.3338, 0.2533, 0.339, 0.2454, 0.3167, 0.246, 0.3162, 0.1764, 0.8459, 0.1768, 0.8463, 0.1715, 0.8612, 0.167, 0.8578, 0.4275, 0.03253, 0.4275, 0.02851, 0.4341, 0.02857, 0.4341, 0.03259, 0.03066, 0.8636, 0.03066, 0.8641, 0.02121, 0.8641, 0.02121, 0.8636, 0.4274, 0.03877, 0.4275, 0.03564, 0.434, 0.03569, 0.434, 0.03882, 0.03066, 0.8624, 0.03066, 0.8632, 0.02121, 0.8632, 0.02121, 0.8624, 0.2658, 0.3223, 0.2638, 0.3285, 0.2462, 0.3156, 0.2462, 0.3145, 0.1762, 0.8448, 0.1763, 0.8455, 0.1644, 0.8542, 0.1631, 0.85, 0.4276, 0.01656, 0.4277, 0.01319, 0.4342, 0.01325, 0.4342, 0.01661, 0.03066, 0.8655, 0.03066, 0.8659, 0.02121, 0.8659, 0.02121, 0.8655, 0.23, 0.3349, 0.2257, 0.3293, 0.2431, 0.3159, 0.2435, 0.3164, 0.1781, 0.8461, 0.1783, 0.8457, 0.19, 0.8548, 0.1871, 0.8585, 0.2906, 0.5031, 0.2906, 0.9103, 0.2803, 0.9103, 0.2803, 0.5031, 0.4278, 0.8016, 0.4262, 0.9959, 0.4198, 0.9879, 0.4212, 0.8016, 0.2257, 0.7207, 0.2348, 0.7207, 0.2348, 0.7329, 0.2257, 0.7329, 0.4212, 0.8016, 0.4198, 0.9879, 0.4151, 0.9882, 0.4149, 0.8016, 0.4262, 0.9959, 0.4152, 1.0, 0.4151, 0.9882, 0.4198, 0.9879, 0.1762, 0.2174, 0.1762, 0.2289, 0.1626, 0.2289, 0.1626, 0.2174, 0.03066, 0.2225, 0.03066, 0.2342, 0.02121, 0.2342, 0.02121, 0.2225, 0.2145, 0.3486, 0.2145, 0.3657, 0.1942, 0.3657, 0.1942, 0.3486, 0.0669, 0.4724, 0.07649, 0.4724, 0.07649, 0.5177, 0.0669, 0.5177, 0.07649, 0.2507, 0.07649, 0.4724, 0.0669, 0.4724, 0.0669, 0.2507, 0.2145, 0.0299, 0.2145, 0.3486, 0.1942, 0.3486, 0.1942, 0.0299, 0.03066, 0.004004, 0.03066, 0.2225, 0.02121, 0.2225, 0.02121, 0.004004, 0.1762, 0.003117, 0.1762, 0.2174, 0.1626, 0.2174, 0.1626, 0.003117, 0.1187, 0.2174, 0.1187, 0.2289, 0.1118, 0.2289, 0.1118, 0.2174, 0.1626, 0.2289, 0.1187, 0.2289, 0.1187, 0.2174, 0.1626, 0.2174, 0.29, 0.3486, 0.29, 0.3657, 0.2797, 0.3657, 0.2797, 0.3486, 0.29, 0.0299, 0.29, 0.3486, 0.2797, 0.3486, 0.2797, 0.0299, 0.0669, 0.7394, 0.0669, 0.5177, 0.07649, 0.5177, 0.07649, 0.7394, 0.1187, 0.003121, 0.1187, 0.2174, 0.1118, 0.2174, 0.1118, 0.003121, 0.4304, 0.4797, 0.4302, 0.5108, 0.4236, 0.5108, 0.4238, 0.4797, 0.2145, 0.3657, 0.2145, 0.3486, 0.2797, 0.3486, 0.2797, 0.3657, 0.1669, 0.9881, 0.1633, 0.992, 0.1589, 0.9459, 0.1632, 0.9457, 0.1762, 0.985, 0.1706, 0.9881, 0.1685, 0.9455, 0.1761, 0.9452, 0.1794, 0.9874, 0.1762, 0.985, 0.1761, 0.9452, 0.1809, 0.9451, 0.1631, 0.9338, 0.1681, 0.9337, 0.1685, 0.9455, 0.1632, 0.9457, 0.1852, 0.9895, 0.1794, 0.9874, 0.1809, 0.9451, 0.1878, 0.945, 0.306, 0.6731, 0.3095, 0.6731, 0.3096, 0.6815, 0.3061, 0.6815, 0.3673, 0.8486, 0.3734, 0.8486, 0.3733, 0.8571, 0.3673, 0.8571, 0.3796, 0.8486, 0.3867, 0.8486, 0.3867, 0.8571, 0.3796, 0.8571, 0.3734, 0.8486, 0.376, 0.8486, 0.376, 0.8571, 0.3733, 0.8571, 0.3627, 0.8486, 0.3673, 0.8486, 0.3673, 0.8571, 0.3627, 0.8571, 0.3505, 0.8486, 0.3627, 0.8486, 0.3627, 0.8571, 0.3505, 0.8571, 0.2066, 0.7126, 0.199, 0.7126, 0.1989, 0.6732, 0.2064, 0.6732, 0.2689, 0.7179, 0.2689, 0.6815, 0.2724, 0.6815, 0.2724, 0.7179, 0.199, 0.7126, 0.1914, 0.7127, 0.1913, 0.6732, 0.1989, 0.6732, 0.3795, 0.8938, 0.376, 0.8938, 0.376, 0.8571, 0.3796, 0.8571, 0.6548, 0.5144, 0.439, 0.5129, 0.4391, 0.508, 0.6549, 0.5095, 0.3912, 0.8938, 0.3866, 0.8938, 0.3867, 0.8571, 0.3912, 0.8571, 0.3096, 0.7515, 0.3061, 0.7516, 0.3061, 0.7349, 0.3096, 0.7349, 0.4243, 0.4159, 0.4262, 0.1908, 0.4328, 0.1908, 0.4309, 0.416, 0.3911, 0.9278, 0.3866, 0.9278, 0.3866, 0.911, 0.3911, 0.911, 0.3503, 0.9278, 0.343, 0.9277, 0.343, 0.9109, 0.3504, 0.9109, 0.3795, 0.9278, 0.3759, 0.9278, 0.3759, 0.911, 0.3795, 0.911, 0.1992, 0.7493, 0.1916, 0.7493, 0.1915, 0.7312, 0.1991, 0.7312, 0.2689, 0.7516, 0.2689, 0.7349, 0.2724, 0.7349, 0.2724, 0.7516, 0.2067, 0.7492, 0.1992, 0.7493, 0.1991, 0.7312, 0.2066, 0.7311, 0.3504, 0.8937, 0.3627, 0.8937, 0.3626, 0.911, 0.3504, 0.9109, 0.3627, 0.8937, 0.3672, 0.8937, 0.3672, 0.911, 0.3626, 0.911, 0.3733, 0.8938, 0.376, 0.8938, 0.3759, 0.911, 0.3732, 0.911, 0.3795, 0.8938, 0.3866, 0.8938, 0.3866, 0.911, 0.3795, 0.911, 0.3131, 0.7178, 0.319, 0.7178, 0.319, 0.7349, 0.3131, 0.7349, 0.3096, 0.7178, 0.3131, 0.7178, 0.3131, 0.7349, 0.3096, 0.7349, 0.3672, 0.8937, 0.3733, 0.8938, 0.3732, 0.911, 0.3672, 0.911, 0.207, 0.8186, 0.1995, 0.8186, 0.1992, 0.7493, 0.2067, 0.7492, 0.269, 0.8155, 0.2689, 0.7516, 0.2724, 0.7516, 0.2725, 0.8155, 0.1995, 0.8186, 0.1919, 0.8187, 0.1916, 0.7493, 0.1992, 0.7493, 0.3794, 0.9923, 0.3758, 0.9923, 0.3759, 0.9278, 0.3795, 0.9278, 0.3502, 0.9922, 0.3429, 0.9922, 0.343, 0.9277, 0.3503, 0.9278, 0.6663, 0.3339, 0.5397, 0.334, 0.5393, 0.02126, 0.6659, 0.02111, 0.391, 0.9923, 0.3864, 0.9923, 0.3866, 0.9278, 0.3911, 0.9278, 0.3097, 0.8154, 0.3062, 0.8154, 0.3061, 0.7516, 0.3096, 0.7515, 0.3504, 0.9109, 0.3626, 0.911, 0.3626, 0.9278, 0.3503, 0.9278, 0.3626, 0.911, 0.3672, 0.911, 0.3672, 0.9278, 0.3626, 0.9278, 0.3732, 0.911, 0.3759, 0.911, 0.3759, 0.9278, 0.3732, 0.9278, 0.3795, 0.911, 0.3866, 0.911, 0.3866, 0.9278, 0.3795, 0.9278, 0.3131, 0.7349, 0.319, 0.7349, 0.319, 0.7515, 0.3131, 0.7515, 0.3096, 0.7349, 0.3131, 0.7349, 0.3131, 0.7515, 0.3096, 0.7515, 0.3672, 0.911, 0.3732, 0.911, 0.3732, 0.9278, 0.3672, 0.9278, 0.4296, 0.5745, 0.4278, 0.7997, 0.4213, 0.7917, 0.423, 0.5745, 0.1762, 0.3186, 0.1762, 0.6359, 0.1626, 0.6359, 0.1626, 0.3186, 0.03066, 0.3258, 0.03066, 0.6493, 0.02121, 0.6493, 0.02121, 0.3258, 0.6654, 0.999, 0.6516, 0.999, 0.6516, 0.6862, 0.6654, 0.6862, 0.1187, 0.3186, 0.1187, 0.6247, 0.1118, 0.6247, 0.1118, 0.3186, 0.1397, 0.7276, 0.1397, 0.2365, 0.1483, 0.2366, 0.1473, 0.7267, 0.4278, 0.7997, 0.4278, 0.8016, 0.4212, 0.8016, 0.4213, 0.7917, 0.2348, 0.7735, 0.2348, 0.777, 0.2257, 0.777, 0.2257, 0.7735, 0.1762, 0.3137, 0.1762, 0.3186, 0.1626, 0.3186, 0.1626, 0.3137, 0.1187, 0.3137, 0.1187, 0.3186, 0.1118, 0.3186, 0.1118, 0.3137, 0.1762, 0.2289, 0.1762, 0.3137, 0.1626, 0.3137, 0.1626, 0.2289, 0.29, 0.3657, 0.29, 0.4919, 0.2797, 0.4919, 0.2797, 0.3657, 0.4302, 0.5108, 0.4297, 0.571, 0.4231, 0.571, 0.4236, 0.5108, 0.1187, 0.2289, 0.1187, 0.3137, 0.1118, 0.3137, 0.1118, 0.2289, 0.4876, 0.02132, 0.4876, 0.01647, 0.5393, 0.01641, 0.5393, 0.02126, 0.319, 0.7515, 0.3263, 0.7515, 0.3264, 0.8154, 0.3191, 0.8154, 0.3505, 0.8571, 0.3431, 0.857, 0.3431, 0.8485, 0.3505, 0.8486, 0.6222, 0.6862, 0.6222, 0.6814, 0.6516, 0.6814, 0.6516, 0.6862, 0.6516, 0.999, 0.6222, 0.999, 0.6222, 0.6862, 0.6516, 0.6862, 0.1878, 0.945, 0.1978, 0.9451, 0.1938, 0.9881, 0.1852, 0.9895, 0.1877, 0.9334, 0.1978, 0.9333, 0.1978, 0.9451, 0.1878, 0.945, 0.1973, 0.9924, 0.1938, 0.9881, 0.1978, 0.9451, 0.203, 0.9456, 0.3504, 0.8937, 0.343, 0.8937, 0.3431, 0.857, 0.3505, 0.8571, 0.5393, 0.02126, 0.5397, 0.334, 0.488, 0.3341, 0.4876, 0.02132, 0.319, 0.7178, 0.3263, 0.7178, 0.3263, 0.7349, 0.319, 0.7349, 0.6516, 0.6862, 0.6516, 0.6814, 0.6654, 0.6814, 0.6654, 0.6862, 0.319, 0.7349, 0.3263, 0.7349, 0.3263, 0.7515, 0.319, 0.7515, 0.03066, 0.3208, 0.03066, 0.3258, 0.02121, 0.3258, 0.02121, 0.3208, 0.4243, 0.4194, 0.4243, 0.4159, 0.4309, 0.416, 0.4309, 0.4195, 0.4297, 0.571, 0.4296, 0.5745, 0.423, 0.5745, 0.4231, 0.571, 0.4238, 0.4797, 0.4243, 0.4194, 0.4309, 0.4195, 0.4304, 0.4797, 0.2145, 0.3657, 0.2145, 0.4919, 0.1942, 0.4919, 0.1942, 0.3657, 0.03066, 0.2342, 0.03066, 0.3208, 0.02121, 0.3208, 0.02121, 0.2342, 0.6545, 0.5555, 0.6543, 0.5929, 0.4385, 0.5914, 0.4387, 0.554, 0.2377, 0.782, 0.2377, 0.7723, 0.2468, 0.7723, 0.2468, 0.782, 0.1473, 0.7267, 0.1483, 0.2366, 0.1567, 0.235, 0.1565, 0.72, 0.1183, 0.6262, 0.1182, 0.997, 0.1118, 0.9971, 0.1118, 0.6265, 0.1187, 0.6247, 0.1183, 0.6262, 0.1118, 0.6265, 0.1118, 0.6247, 0.1532, 0.7363, 0.1473, 0.7267, 0.1565, 0.72, 0.1579, 0.7211, 0.1445, 0.7402, 0.1397, 0.7276, 0.1473, 0.7267, 0.1532, 0.7363])
me_plane_002.materials.append(mat_material_lavagna_cornice_tenda)
me_plane_002.use_remesh_preserve_volume = False
me_plane_002.use_remesh_preserve_attributes = False
me_plane_002.use_mirror_vertex_groups = False
me_plane_002.update()

# ---- objects
ob_lavagna = bpy.data.objects.new('Lavagna', me_plane_002)

# ---- transforms, parenting, visibility, modifiers, constraints
ob_lavagna.location = (0.0, 0.0, 0.0)
ob_lavagna.lineart.crease_threshold = 0.0

# ---- collection membership
col_collection_1.objects.link(ob_lavagna)

# ---- scene / render settings (as saved in the file)
scene.frame_start = 1; scene.frame_end = 250; scene.frame_set(1)
scene.render.engine = 'BLENDER_EEVEE_NEXT'
scene.render.resolution_percentage = 50
scene.render.dither_intensity = 0.0
scene.cycles.use_denoising = False
scene.cycles.samples = 128
scene.cycles.sampling_pattern = 'TABULATED_SOBOL'
scene.cycles.light_sampling_threshold = 0.0
scene.cycles.use_adaptive_sampling = False
scene.cycles.use_light_tree = False
scene.cycles.blur_glossy = 0.0
scene.cycles.sample_clamp_indirect = 0.0
scene.view_settings.view_transform = 'Standard'
bpy.context.view_layer.update()

# ---- added for rendering (the .blend has no active camera and no usable light): camera, sun
cam_auto = bpy.data.cameras.new('AutoCamera')
cam_auto.lens = 50.0
cam_auto.sensor_width = 36.0
cam_auto.clip_end = 1000.0
ob_auto_camera = bpy.data.objects.new('AutoCamera', cam_auto)
scene.collection.objects.link(ob_auto_camera)
ob_auto_camera.location = (13.9284, -16.7615, 17.7491)
ob_auto_camera.rotation_euler = (1.09748, -7.21219e-08, 0.694738)
scene.camera = ob_auto_camera
light_auto_sun = bpy.data.lights.new('AutoSun', 'SUN')
light_auto_sun.energy = 3.0
light_auto_sun.angle = 0.0523599
ob_auto_sun = bpy.data.objects.new('AutoSun', light_auto_sun)
scene.collection.objects.link(ob_auto_sun)
ob_auto_sun.rotation_euler = (0.872665, 0.174533, 0.523599)
bpy.context.view_layer.update()
